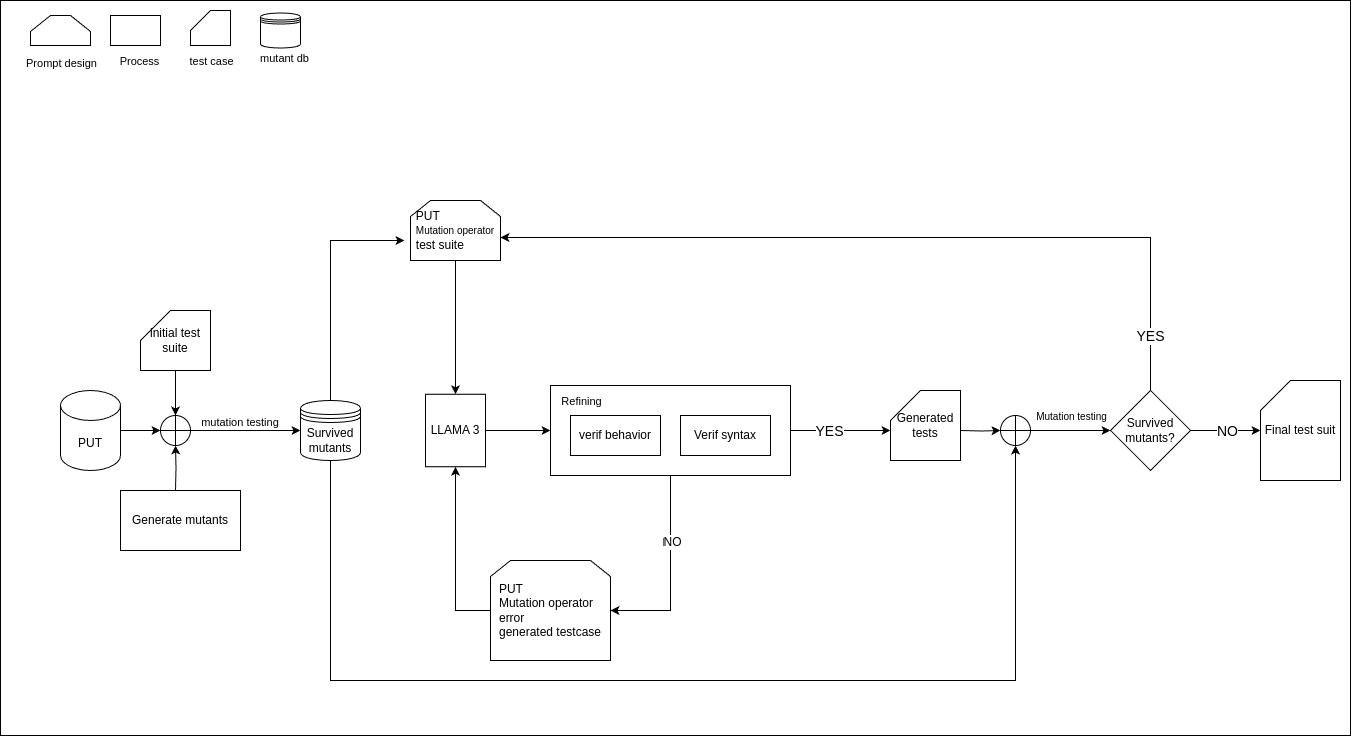

The diagram above was exported from draw.io. Its source (the exported page's mxGraphModel, read from the mxfile embedded in the PNG):
<mxGraphModel dx="2261" dy="1963" grid="1" gridSize="10" guides="1" tooltips="1" connect="1" arrows="1" fold="1" page="1" pageScale="1" pageWidth="827" pageHeight="1169" math="0" shadow="0">
  <root>
    <mxCell id="0" />
    <mxCell id="1" parent="0" />
    <mxCell id="o-d5dAC1tKwwxk47YS3K-1" value="" style="rounded=0;whiteSpace=wrap;html=1;" parent="1" vertex="1">
      <mxGeometry x="485" y="250" width="225" height="100" as="geometry" />
    </mxCell>
    <mxCell id="o-d5dAC1tKwwxk47YS3K-2" value="" style="rounded=0;whiteSpace=wrap;html=1;" parent="1" vertex="1">
      <mxGeometry x="-50" y="-140" width="1350" height="735" as="geometry" />
    </mxCell>
    <mxCell id="o-d5dAC1tKwwxk47YS3K-3" style="edgeStyle=orthogonalEdgeStyle;rounded=0;orthogonalLoop=1;jettySize=auto;html=1;exitX=1;exitY=0.5;exitDx=0;exitDy=0;exitPerimeter=0;entryX=0;entryY=0.5;entryDx=0;entryDy=0;" parent="1" source="o-d5dAC1tKwwxk47YS3K-4" target="o-d5dAC1tKwwxk47YS3K-11" edge="1">
      <mxGeometry relative="1" as="geometry" />
    </mxCell>
    <mxCell id="o-d5dAC1tKwwxk47YS3K-4" value="PUT" style="shape=cylinder3;whiteSpace=wrap;html=1;boundedLbl=1;backgroundOutline=1;size=15;" parent="1" vertex="1">
      <mxGeometry x="10" y="250" width="60" height="80" as="geometry" />
    </mxCell>
    <mxCell id="o-d5dAC1tKwwxk47YS3K-5" style="edgeStyle=orthogonalEdgeStyle;rounded=0;orthogonalLoop=1;jettySize=auto;html=1;entryX=0.5;entryY=1;entryDx=0;entryDy=0;" parent="1" target="o-d5dAC1tKwwxk47YS3K-11" edge="1">
      <mxGeometry relative="1" as="geometry">
        <mxPoint x="125" y="350" as="sourcePoint" />
      </mxGeometry>
    </mxCell>
    <mxCell id="o-d5dAC1tKwwxk47YS3K-7" style="edgeStyle=orthogonalEdgeStyle;rounded=0;orthogonalLoop=1;jettySize=auto;html=1;exitX=0.5;exitY=1;exitDx=0;exitDy=0;exitPerimeter=0;entryX=0.5;entryY=0;entryDx=0;entryDy=0;" parent="1" source="o-d5dAC1tKwwxk47YS3K-8" target="o-d5dAC1tKwwxk47YS3K-11" edge="1">
      <mxGeometry relative="1" as="geometry" />
    </mxCell>
    <mxCell id="o-d5dAC1tKwwxk47YS3K-8" value="initial test suite" style="shape=card;whiteSpace=wrap;html=1;" parent="1" vertex="1">
      <mxGeometry x="90" y="170" width="70" height="60" as="geometry" />
    </mxCell>
    <mxCell id="o-d5dAC1tKwwxk47YS3K-9" style="edgeStyle=orthogonalEdgeStyle;rounded=0;orthogonalLoop=1;jettySize=auto;html=1;exitX=1;exitY=0.5;exitDx=0;exitDy=0;entryX=0;entryY=0.5;entryDx=0;entryDy=0;" parent="1" source="o-d5dAC1tKwwxk47YS3K-11" target="o-d5dAC1tKwwxk47YS3K-14" edge="1">
      <mxGeometry relative="1" as="geometry" />
    </mxCell>
    <mxCell id="o-d5dAC1tKwwxk47YS3K-10" value="mutation testing&amp;nbsp;" style="edgeLabel;html=1;align=center;verticalAlign=middle;resizable=0;points=[];" parent="o-d5dAC1tKwwxk47YS3K-9" connectable="0" vertex="1">
      <mxGeometry x="0.15" y="9" relative="1" as="geometry">
        <mxPoint x="-13" as="offset" />
      </mxGeometry>
    </mxCell>
    <mxCell id="o-d5dAC1tKwwxk47YS3K-11" value="" style="shape=orEllipse;perimeter=ellipsePerimeter;whiteSpace=wrap;html=1;backgroundOutline=1;" parent="1" vertex="1">
      <mxGeometry x="110" y="275" width="30" height="30" as="geometry" />
    </mxCell>
    <mxCell id="o-d5dAC1tKwwxk47YS3K-12" style="edgeStyle=orthogonalEdgeStyle;rounded=0;orthogonalLoop=1;jettySize=auto;html=1;exitX=0.5;exitY=0;exitDx=0;exitDy=0;entryX=-0.067;entryY=0.667;entryDx=0;entryDy=0;entryPerimeter=0;" parent="1" source="o-d5dAC1tKwwxk47YS3K-14" target="o-d5dAC1tKwwxk47YS3K-18" edge="1">
      <mxGeometry relative="1" as="geometry">
        <mxPoint x="365" y="5" as="targetPoint" />
        <Array as="points">
          <mxPoint x="280" y="100" />
        </Array>
      </mxGeometry>
    </mxCell>
    <mxCell id="o-d5dAC1tKwwxk47YS3K-13" style="edgeStyle=orthogonalEdgeStyle;rounded=0;orthogonalLoop=1;jettySize=auto;html=1;exitX=0.5;exitY=1;exitDx=0;exitDy=0;entryX=0.5;entryY=1;entryDx=0;entryDy=0;" parent="1" source="o-d5dAC1tKwwxk47YS3K-14" target="o-d5dAC1tKwwxk47YS3K-36" edge="1">
      <mxGeometry relative="1" as="geometry">
        <Array as="points">
          <mxPoint x="280" y="540" />
          <mxPoint x="965" y="540" />
        </Array>
      </mxGeometry>
    </mxCell>
    <mxCell id="o-d5dAC1tKwwxk47YS3K-14" value="Survived mutants" style="shape=datastore;whiteSpace=wrap;html=1;" parent="1" vertex="1">
      <mxGeometry x="250" y="260" width="60" height="60" as="geometry" />
    </mxCell>
    <mxCell id="o-d5dAC1tKwwxk47YS3K-15" style="edgeStyle=orthogonalEdgeStyle;rounded=0;orthogonalLoop=1;jettySize=auto;html=1;exitX=1;exitY=0.5;exitDx=0;exitDy=0;" parent="1" source="o-d5dAC1tKwwxk47YS3K-16" target="o-d5dAC1tKwwxk47YS3K-26" edge="1">
      <mxGeometry relative="1" as="geometry" />
    </mxCell>
    <mxCell id="o-d5dAC1tKwwxk47YS3K-16" value="LLAMA 3" style="rounded=0;whiteSpace=wrap;html=1;" parent="1" vertex="1">
      <mxGeometry x="375" y="253.75" width="60" height="72.5" as="geometry" />
    </mxCell>
    <mxCell id="o-d5dAC1tKwwxk47YS3K-17" style="edgeStyle=orthogonalEdgeStyle;rounded=0;orthogonalLoop=1;jettySize=auto;html=1;" parent="1" source="o-d5dAC1tKwwxk47YS3K-18" target="o-d5dAC1tKwwxk47YS3K-16" edge="1">
      <mxGeometry relative="1" as="geometry" />
    </mxCell>
    <mxCell id="o-d5dAC1tKwwxk47YS3K-18" value="&lt;div style=&quot;text-align: left;&quot;&gt;&lt;span style=&quot;background-color: initial;&quot;&gt;&lt;font style=&quot;font-size: 12px;&quot;&gt;PUT&lt;/font&gt;&lt;/span&gt;&lt;/div&gt;&lt;div&gt;&lt;div style=&quot;text-align: left;&quot;&gt;&lt;span style=&quot;background-color: initial;&quot;&gt;&lt;font style=&quot;font-size: 10px;&quot;&gt;Mutation operator&lt;/font&gt;&lt;/span&gt;&lt;/div&gt;&lt;div style=&quot;text-align: left;&quot;&gt;&lt;font style=&quot;font-size: 12px;&quot;&gt;test suite&lt;/font&gt;&lt;/div&gt;&lt;/div&gt;" style="shape=loopLimit;whiteSpace=wrap;html=1;" parent="1" vertex="1">
      <mxGeometry x="360" y="60" width="90" height="60" as="geometry" />
    </mxCell>
    <mxCell id="o-d5dAC1tKwwxk47YS3K-19" value="" style="shape=loopLimit;whiteSpace=wrap;html=1;" parent="1" vertex="1">
      <mxGeometry x="-20" y="-125" width="60" height="30" as="geometry" />
    </mxCell>
    <mxCell id="o-d5dAC1tKwwxk47YS3K-20" value="Prompt design" style="edgeLabel;html=1;align=center;verticalAlign=middle;resizable=0;points=[];" parent="1" connectable="0" vertex="1">
      <mxGeometry x="10" y="-77.5" as="geometry" />
    </mxCell>
    <mxCell id="o-d5dAC1tKwwxk47YS3K-21" style="edgeStyle=orthogonalEdgeStyle;rounded=0;orthogonalLoop=1;jettySize=auto;html=1;exitX=1;exitY=0.5;exitDx=0;exitDy=0;entryX=0;entryY=0.5;entryDx=0;entryDy=0;" parent="1" source="o-d5dAC1tKwwxk47YS3K-26" edge="1">
      <mxGeometry relative="1" as="geometry">
        <mxPoint x="840" y="290" as="targetPoint" />
      </mxGeometry>
    </mxCell>
    <mxCell id="o-d5dAC1tKwwxk47YS3K-22" value="&lt;font style=&quot;font-size: 14px;&quot;&gt;YES&lt;/font&gt;" style="edgeLabel;html=1;align=center;verticalAlign=middle;resizable=0;points=[];" parent="o-d5dAC1tKwwxk47YS3K-21" connectable="0" vertex="1">
      <mxGeometry x="-0.24" relative="1" as="geometry">
        <mxPoint as="offset" />
      </mxGeometry>
    </mxCell>
    <mxCell id="o-d5dAC1tKwwxk47YS3K-23" style="edgeStyle=orthogonalEdgeStyle;rounded=0;orthogonalLoop=1;jettySize=auto;html=1;exitX=0.5;exitY=1;exitDx=0;exitDy=0;entryX=1;entryY=0.5;entryDx=0;entryDy=0;" parent="1" source="o-d5dAC1tKwwxk47YS3K-26" target="o-d5dAC1tKwwxk47YS3K-30" edge="1">
      <mxGeometry relative="1" as="geometry" />
    </mxCell>
    <mxCell id="o-d5dAC1tKwwxk47YS3K-24" value="No" style="edgeLabel;html=1;align=center;verticalAlign=middle;resizable=0;points=[];" parent="o-d5dAC1tKwwxk47YS3K-23" connectable="0" vertex="1">
      <mxGeometry x="-0.3231" y="-2" relative="1" as="geometry">
        <mxPoint as="offset" />
      </mxGeometry>
    </mxCell>
    <mxCell id="o-d5dAC1tKwwxk47YS3K-25" value="&lt;font style=&quot;font-size: 12px;&quot;&gt;NO&lt;/font&gt;" style="edgeLabel;html=1;align=center;verticalAlign=middle;resizable=0;points=[];" parent="o-d5dAC1tKwwxk47YS3K-23" connectable="0" vertex="1">
      <mxGeometry x="-0.3231" y="1" relative="1" as="geometry">
        <mxPoint as="offset" />
      </mxGeometry>
    </mxCell>
    <mxCell id="o-d5dAC1tKwwxk47YS3K-26" value="" style="rounded=0;whiteSpace=wrap;html=1;" parent="1" vertex="1">
      <mxGeometry x="500" y="245" width="240" height="90" as="geometry" />
    </mxCell>
    <mxCell id="o-d5dAC1tKwwxk47YS3K-27" value="verif behavior" style="rounded=0;whiteSpace=wrap;html=1;" parent="1" vertex="1">
      <mxGeometry x="520" y="275" width="90" height="40" as="geometry" />
    </mxCell>
    <mxCell id="o-d5dAC1tKwwxk47YS3K-28" value="Verif syntax" style="rounded=0;whiteSpace=wrap;html=1;" parent="1" vertex="1">
      <mxGeometry x="630" y="275" width="90" height="40" as="geometry" />
    </mxCell>
    <mxCell id="o-d5dAC1tKwwxk47YS3K-29" style="edgeStyle=orthogonalEdgeStyle;rounded=0;orthogonalLoop=1;jettySize=auto;html=1;exitX=0;exitY=0.5;exitDx=0;exitDy=0;" parent="1" source="o-d5dAC1tKwwxk47YS3K-30" target="o-d5dAC1tKwwxk47YS3K-16" edge="1">
      <mxGeometry relative="1" as="geometry" />
    </mxCell>
    <mxCell id="o-d5dAC1tKwwxk47YS3K-30" value="&lt;div style=&quot;text-align: left;&quot;&gt;&lt;span style=&quot;background-color: initial;&quot;&gt;&lt;br&gt;&lt;/span&gt;&lt;/div&gt;&lt;div style=&quot;text-align: left;&quot;&gt;&lt;span style=&quot;background-color: initial;&quot;&gt;PUT&lt;/span&gt;&lt;/div&gt;&lt;div style=&quot;text-align: left;&quot;&gt;&lt;span style=&quot;background-color: initial;&quot;&gt;Mutation operator&amp;nbsp;&lt;/span&gt;&lt;/div&gt;&lt;div style=&quot;text-align: left;&quot;&gt;&lt;span style=&quot;background-color: initial;&quot;&gt;error&lt;/span&gt;&lt;br&gt;&lt;/div&gt;&lt;div style=&quot;text-align: left;&quot;&gt;generated testcase&lt;/div&gt;&lt;div&gt;&lt;div&gt;&lt;br&gt;&lt;/div&gt;&lt;/div&gt;" style="shape=loopLimit;whiteSpace=wrap;html=1;" parent="1" vertex="1">
      <mxGeometry x="440" y="420" width="120" height="100" as="geometry" />
    </mxCell>
    <mxCell id="o-d5dAC1tKwwxk47YS3K-31" value="Refining" style="edgeLabel;html=1;align=center;verticalAlign=middle;resizable=0;points=[];" parent="1" connectable="0" vertex="1">
      <mxGeometry x="530" y="260" as="geometry" />
    </mxCell>
    <mxCell id="o-d5dAC1tKwwxk47YS3K-32" style="edgeStyle=orthogonalEdgeStyle;rounded=0;orthogonalLoop=1;jettySize=auto;html=1;exitX=1;exitY=0.5;exitDx=0;exitDy=0;" parent="1" target="o-d5dAC1tKwwxk47YS3K-36" edge="1">
      <mxGeometry relative="1" as="geometry">
        <mxPoint x="910" y="290" as="sourcePoint" />
      </mxGeometry>
    </mxCell>
    <mxCell id="o-d5dAC1tKwwxk47YS3K-34" style="edgeStyle=orthogonalEdgeStyle;rounded=0;orthogonalLoop=1;jettySize=auto;html=1;exitX=1;exitY=0.5;exitDx=0;exitDy=0;entryX=0;entryY=0.5;entryDx=0;entryDy=0;" parent="1" source="o-d5dAC1tKwwxk47YS3K-36" target="o-d5dAC1tKwwxk47YS3K-40" edge="1">
      <mxGeometry relative="1" as="geometry" />
    </mxCell>
    <mxCell id="o-d5dAC1tKwwxk47YS3K-35" value="&lt;font style=&quot;font-size: 10px;&quot;&gt;Mutation testing&lt;/font&gt;" style="edgeLabel;html=1;align=center;verticalAlign=middle;resizable=0;points=[];" parent="o-d5dAC1tKwwxk47YS3K-34" connectable="0" vertex="1">
      <mxGeometry x="-0.275" y="1" relative="1" as="geometry">
        <mxPoint x="11" y="-14" as="offset" />
      </mxGeometry>
    </mxCell>
    <mxCell id="o-d5dAC1tKwwxk47YS3K-36" value="" style="shape=orEllipse;perimeter=ellipsePerimeter;whiteSpace=wrap;html=1;backgroundOutline=1;" parent="1" vertex="1">
      <mxGeometry x="950" y="275" width="30" height="30" as="geometry" />
    </mxCell>
    <mxCell id="o-d5dAC1tKwwxk47YS3K-37" value="Final test suit" style="shape=card;whiteSpace=wrap;html=1;" parent="1" vertex="1">
      <mxGeometry x="1210" y="240" width="80" height="100" as="geometry" />
    </mxCell>
    <mxCell id="o-d5dAC1tKwwxk47YS3K-38" style="edgeStyle=orthogonalEdgeStyle;rounded=0;orthogonalLoop=1;jettySize=auto;html=1;exitX=0.5;exitY=0;exitDx=0;exitDy=0;entryX=1;entryY=0.617;entryDx=0;entryDy=0;entryPerimeter=0;" parent="1" source="o-d5dAC1tKwwxk47YS3K-40" target="o-d5dAC1tKwwxk47YS3K-18" edge="1">
      <mxGeometry relative="1" as="geometry">
        <Array as="points">
          <mxPoint x="1100" y="97" />
        </Array>
        <mxPoint x="445" y="5" as="targetPoint" />
      </mxGeometry>
    </mxCell>
    <mxCell id="o-d5dAC1tKwwxk47YS3K-39" value="&lt;font style=&quot;font-size: 14px;&quot;&gt;YES&lt;/font&gt;" style="edgeLabel;html=1;align=center;verticalAlign=middle;resizable=0;points=[];" parent="o-d5dAC1tKwwxk47YS3K-38" connectable="0" vertex="1">
      <mxGeometry x="-0.8622" y="1" relative="1" as="geometry">
        <mxPoint as="offset" />
      </mxGeometry>
    </mxCell>
    <mxCell id="o-d5dAC1tKwwxk47YS3K-40" value="Survived mutants?" style="rhombus;whiteSpace=wrap;html=1;" parent="1" vertex="1">
      <mxGeometry x="1060" y="250" width="80" height="80" as="geometry" />
    </mxCell>
    <mxCell id="o-d5dAC1tKwwxk47YS3K-41" style="edgeStyle=orthogonalEdgeStyle;rounded=0;orthogonalLoop=1;jettySize=auto;html=1;exitX=1;exitY=0.5;exitDx=0;exitDy=0;entryX=0;entryY=0.5;entryDx=0;entryDy=0;entryPerimeter=0;" parent="1" source="o-d5dAC1tKwwxk47YS3K-40" target="o-d5dAC1tKwwxk47YS3K-37" edge="1">
      <mxGeometry relative="1" as="geometry" />
    </mxCell>
    <mxCell id="YrVyJbXiRmdaqph1iC6G-2" value="&lt;font style=&quot;font-size: 14px;&quot;&gt;NO&lt;/font&gt;" style="edgeLabel;html=1;align=center;verticalAlign=middle;resizable=0;points=[];" parent="o-d5dAC1tKwwxk47YS3K-41" connectable="0" vertex="1">
      <mxGeometry x="0.0286" relative="1" as="geometry">
        <mxPoint as="offset" />
      </mxGeometry>
    </mxCell>
    <mxCell id="YrVyJbXiRmdaqph1iC6G-1" value="Generated tests" style="shape=card;whiteSpace=wrap;html=1;" parent="1" vertex="1">
      <mxGeometry x="840" y="250" width="70" height="70" as="geometry" />
    </mxCell>
    <mxCell id="u475TkaBI6KvdG6FA_WI-1" value="&lt;span style=&quot;color: rgb(0, 0, 0); font-family: Helvetica; font-size: 12px; font-style: normal; font-variant-ligatures: normal; font-variant-caps: normal; font-weight: 400; letter-spacing: normal; orphans: 2; text-align: center; text-indent: 0px; text-transform: none; widows: 2; word-spacing: 0px; -webkit-text-stroke-width: 0px; white-space: normal; background-color: rgb(251, 251, 251); text-decoration-thickness: initial; text-decoration-style: initial; text-decoration-color: initial; display: inline !important; float: none;&quot;&gt;Generate mutants&lt;/span&gt;" style="rounded=0;whiteSpace=wrap;html=1;" parent="1" vertex="1">
      <mxGeometry x="70" y="350" width="120" height="60" as="geometry" />
    </mxCell>
    <mxCell id="u475TkaBI6KvdG6FA_WI-2" value="" style="rounded=0;whiteSpace=wrap;html=1;" parent="1" vertex="1">
      <mxGeometry x="60" y="-125" width="50" height="30" as="geometry" />
    </mxCell>
    <mxCell id="u475TkaBI6KvdG6FA_WI-3" value="Process" style="edgeLabel;html=1;align=center;verticalAlign=middle;resizable=0;points=[];" parent="1" connectable="0" vertex="1">
      <mxGeometry x="80" y="-80" as="geometry">
        <mxPoint x="8" as="offset" />
      </mxGeometry>
    </mxCell>
    <mxCell id="u475TkaBI6KvdG6FA_WI-4" value="" style="shape=card;whiteSpace=wrap;html=1;size=20;" parent="1" vertex="1">
      <mxGeometry x="140" y="-130" width="40" height="35" as="geometry" />
    </mxCell>
    <mxCell id="u475TkaBI6KvdG6FA_WI-5" value="test case" style="edgeLabel;html=1;align=center;verticalAlign=middle;resizable=0;points=[];" parent="1" connectable="0" vertex="1">
      <mxGeometry x="160" y="-80" as="geometry" />
    </mxCell>
    <mxCell id="u475TkaBI6KvdG6FA_WI-6" value="" style="shape=datastore;whiteSpace=wrap;html=1;" parent="1" vertex="1">
      <mxGeometry x="210" y="-127.5" width="40" height="35" as="geometry" />
    </mxCell>
    <mxCell id="u475TkaBI6KvdG6FA_WI-7" value="mutant db" style="edgeLabel;html=1;align=center;verticalAlign=middle;resizable=0;points=[];" parent="1" connectable="0" vertex="1">
      <mxGeometry x="170" y="-70" as="geometry">
        <mxPoint x="63" y="-13" as="offset" />
      </mxGeometry>
    </mxCell>
  </root>
</mxGraphModel>